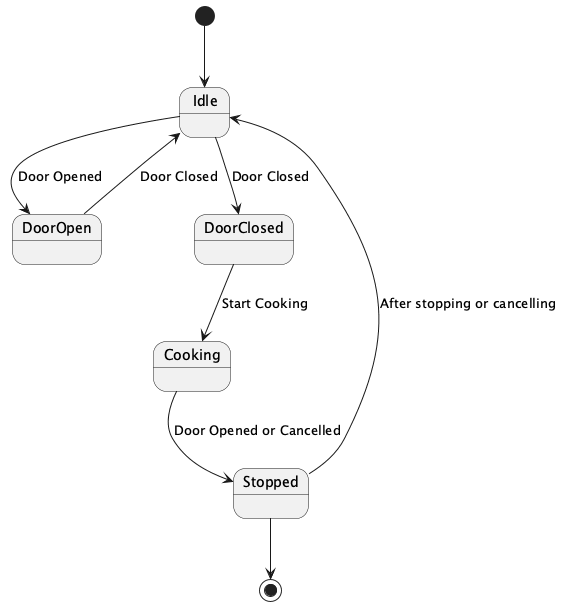

The diagram above was rendered by PlantUML. Its source (embedded in the PNG):
@startuml
[*] --> Idle
Idle --> DoorOpen : Door Opened
DoorOpen --> Idle : Door Closed

Idle --> DoorClosed : Door Closed
DoorClosed --> Cooking : Start Cooking
Cooking --> Stopped : Door Opened or Cancelled
Stopped --> Idle : After stopping or cancelling
Stopped --> [*]
@enduml